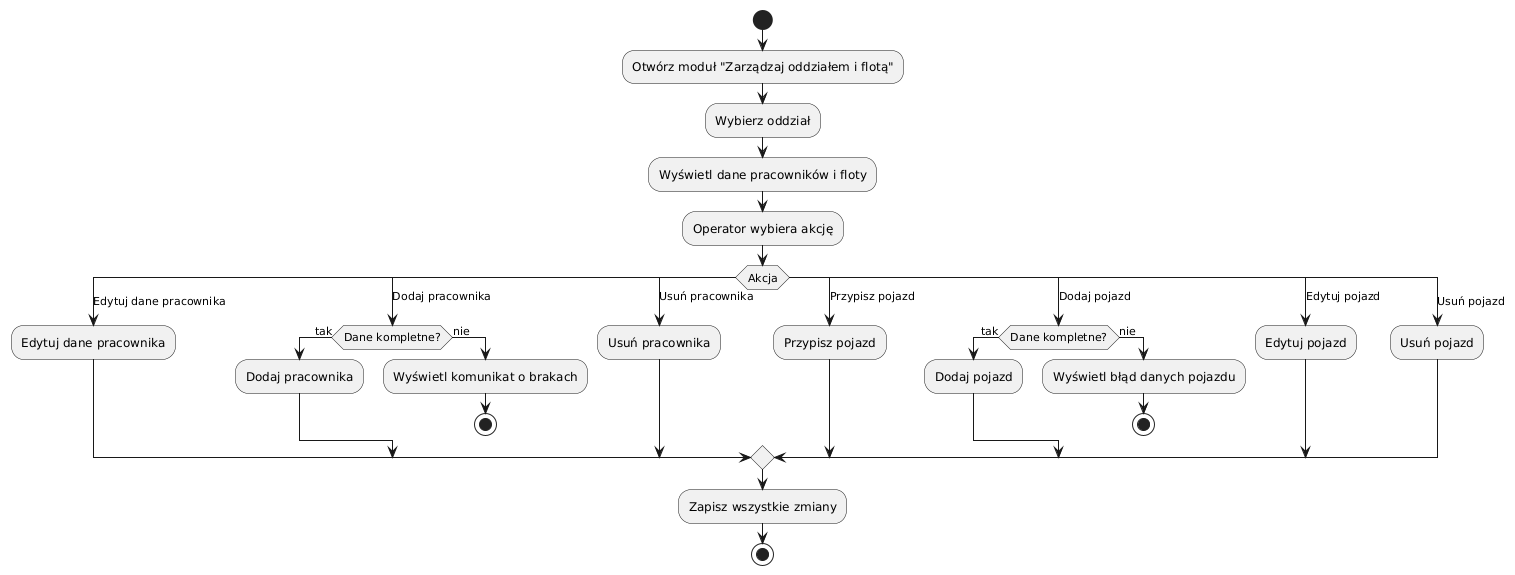

The diagram above was rendered by PlantUML. Its source (embedded in the PNG):
@startuml
start

:Otwórz moduł "Zarządzaj oddziałem i flotą";
:Wybierz oddział;
:Wyświetl dane pracowników i floty;
    :Operator wybiera akcję;
    switch (Akcja)
        case (Edytuj dane pracownika)
            :Edytuj dane pracownika;
        case (Dodaj pracownika)
            if (Dane kompletne?) then (tak)
                :Dodaj pracownika;
            else (nie)
                :Wyświetl komunikat o brakach;
                stop
            endif
        case (Usuń pracownika)
            :Usuń pracownika;
        case (Przypisz pojazd)
            :Przypisz pojazd;
        case (Dodaj pojazd)
            if (Dane kompletne?) then (tak)
                :Dodaj pojazd;
            else (nie)
                :Wyświetl błąd danych pojazdu;
                stop
            endif
        case (Edytuj pojazd)
            :Edytuj pojazd;
        case (Usuń pojazd)
            :Usuń pojazd;
    endswitch

:Zapisz wszystkie zmiany;
stop
@enduml